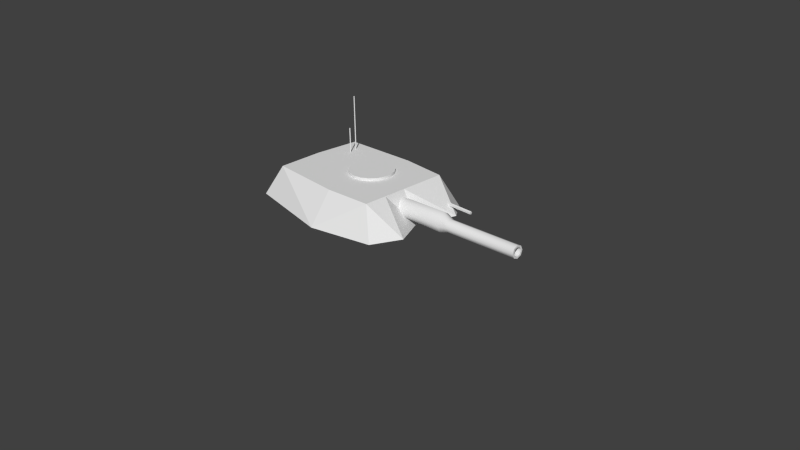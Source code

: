 # Source: tankTurret.blend  (saved by Blender 2.72.0; exported with 4.5.12 LTS)
import bpy
from mathutils import Matrix  # noqa: F401  (used for matrix-valued properties, if any)

bpy.ops.wm.read_factory_settings(use_empty=True)
scene = bpy.context.scene
scene.name = 'Scene'

# ---- collections
col_collection_1 = bpy.data.collections.new('Collection 1'); scene.collection.children.link(col_collection_1)

# ---- materials (node trees are filled in below, after node groups)
mat_material = bpy.data.materials.new('Material')
mat_material.alpha_threshold = 0.0
mat_material.use_transparent_shadow = False
mat_material.roughness = 0.5
mat_material.line_color = (0.0, 0.0, 0.0, 1.0)

# ---- material node trees

# ---- world
world_world = bpy.data.worlds.new('World'); scene.world = world_world
world_world.color = (0.05088, 0.05088, 0.05088)
world_world.use_sun_shadow = False
world_world.sun_shadow_jitter_overblur = 0.0
world_world.cycles.sampling_method = 'MANUAL'
world_world.cycles.sample_map_resolution = 256

# ---- cameras
cam_camera = bpy.data.cameras.new('Camera')
cam_camera.clip_end = 100.0
cam_camera.lens = 35.0
cam_camera.sensor_width = 32.0
cam_camera.sensor_height = 18.0
cam_camera.ortho_scale = 7.314
cam_camera.dof.focus_distance = 0.0
cam_camera.dof.aperture_fstop = 128.0

# ---- meshes
me_cube_006 = bpy.data.meshes.new('Cube.006')
me_cube_006.from_pydata([(-0.08049, 0.3727, 1.269), (-0.1807, 0.3551, 1.269), (-0.2688, 0.3042, 1.269), (-0.3342, 0.2263, 1.269), (-0.369, 0.1307, 1.269), (-0.369, 0.02895, 1.269), (-0.3342, -0.06664, 1.269), (-0.2688, -0.1446, 1.269), (-0.1807, -0.1954, 1.269), (-0.08049, -0.2131, 1.269), (0.01969, -0.1954, 1.269), (0.1078, -0.1446, 1.269), (0.1732, -0.06664, 1.269), (0.208, 0.02895, 1.269), (0.208, 0.1307, 1.269), (0.1732, 0.2263, 1.269), (0.1078, 0.3042, 1.269), (0.01969, 0.3551, 1.269)], [], [(1, 2, 3, 4, 5, 6, 7, 8, 9, 10, 11, 12, 13, 14, 15, 16, 17, 0)])
me_cube_006.polygons.foreach_set('use_smooth', [True] * 1)
me_cube_006.materials.append(mat_material)
me_cube_006.use_remesh_preserve_volume = False
me_cube_006.use_remesh_preserve_attributes = False
me_cube_006.use_mirror_vertex_groups = False
me_cube_006.update()
me_cube_007 = bpy.data.meshes.new('Cube.007')
me_cube_007.from_pydata([(-0.08049, 0.3727, 1.234), (-0.1807, 0.3551, 1.234), (-0.2688, 0.3042, 1.234), (-0.3342, 0.2263, 1.234), (-0.369, 0.1307, 1.234), (-0.369, 0.02895, 1.234), (-0.3342, -0.06664, 1.234), (-0.2688, -0.1446, 1.234), (-0.1807, -0.1954, 1.234), (-0.08049, -0.2131, 1.234), (0.01969, -0.1954, 1.234), (0.1078, -0.1446, 1.234), (0.1732, -0.06664, 1.234), (0.208, 0.02895, 1.234), (0.208, 0.1307, 1.234), (0.1732, 0.2263, 1.234), (0.1078, 0.3042, 1.234), (0.01969, 0.3551, 1.234), (-0.08049, 0.3727, 1.269), (-0.1807, 0.3551, 1.269), (-0.2688, 0.3042, 1.269), (-0.3342, 0.2263, 1.269), (-0.369, 0.1307, 1.269), (-0.369, 0.02895, 1.269), (-0.3342, -0.06664, 1.269), (-0.2688, -0.1446, 1.269), (-0.1807, -0.1954, 1.269), (-0.08049, -0.2131, 1.269), (0.01969, -0.1954, 1.269), (0.1078, -0.1446, 1.269), (0.1732, -0.06664, 1.269), (0.208, 0.02895, 1.269), (0.208, 0.1307, 1.269), (0.1732, 0.2263, 1.269), (0.1078, 0.3042, 1.269), (0.01969, 0.3551, 1.269)], [], [(0, 1, 19, 18), (11, 12, 30, 29), (9, 10, 28, 27), (7, 8, 26, 25), (16, 17, 35, 34), (5, 6, 24, 23), (3, 4, 22, 21), (14, 15, 33, 32), (1, 2, 20, 19), (12, 13, 31, 30), (10, 11, 29, 28), (8, 9, 27, 26), (17, 0, 18, 35), (6, 7, 25, 24), (4, 5, 23, 22), (15, 16, 34, 33), (2, 3, 21, 20), (13, 14, 32, 31)])
me_cube_007.polygons.foreach_set('use_smooth', [True] * 18)
me_cube_007.materials.append(mat_material)
me_cube_007.use_remesh_preserve_volume = False
me_cube_007.use_remesh_preserve_attributes = False
me_cube_007.use_mirror_vertex_groups = False
me_cube_007.update()
me_cube_008 = bpy.data.meshes.new('Cube.008')
me_cube_008.from_pydata([(2.001, 0.01478, 1.1), (2.349, 0.01478, 1.112), (2.349, -0.02477, 1.129), (2.349, -0.06431, 1.112), (2.351, -0.08069, 1.073), (2.352, -0.06431, 1.033), (2.353, -0.02477, 1.017), (2.352, 0.01478, 1.033), (2.351, 0.03116, 1.073), (2.0, -0.02477, 1.116), (2.001, -0.06431, 1.1), (2.002, -0.08069, 1.061), (2.004, -0.06431, 1.021), (2.004, -0.02477, 1.005), (2.004, 0.01478, 1.021), (2.002, 0.03116, 1.061)], [], [(5, 6, 13, 12), (12, 13, 14, 15, 0, 9, 10, 11), (6, 7, 14, 13), (7, 8, 15, 14), (8, 1, 0, 15), (1, 2, 9, 0), (2, 3, 10, 9), (3, 4, 11, 10), (4, 5, 12, 11)])
me_cube_008.polygons.foreach_set('use_smooth', [True] * 9)
me_cube_008.materials.append(mat_material)
me_cube_008.use_remesh_preserve_volume = False
me_cube_008.use_remesh_preserve_attributes = False
me_cube_008.use_mirror_vertex_groups = False
me_cube_008.update()
me_cube_009 = bpy.data.meshes.new('Cube.009')
me_cube_009.from_pydata([(2.351, 0.05523, 1.073), (2.353, 0.0318, 1.016), (2.353, -0.02477, 0.9927), (2.353, -0.08133, 1.016), (2.351, -0.1048, 1.073), (2.349, -0.08133, 1.129), (2.348, -0.02477, 1.153), (2.349, 0.0318, 1.129), (2.349, 0.01478, 1.112), (2.349, -0.02477, 1.129), (2.349, -0.06431, 1.112), (2.351, -0.08069, 1.073), (2.352, -0.06431, 1.033), (2.353, -0.02477, 1.017), (2.352, 0.01478, 1.033), (2.351, 0.03116, 1.073)], [], [(1, 14, 13, 2), (2, 13, 12, 3), (11, 4, 3, 12), (10, 5, 4, 11), (9, 6, 5, 10), (8, 7, 6, 9), (8, 15, 0, 7), (15, 14, 1, 0)])
me_cube_009.materials.append(mat_material)
me_cube_009.use_remesh_preserve_volume = False
me_cube_009.use_remesh_preserve_attributes = False
me_cube_009.use_mirror_vertex_groups = False
me_cube_009.update()
me_cube_010 = bpy.data.meshes.new('Cube.010')
me_cube_010.from_pydata([(1.404, 0.02682, 1.053), (1.411, 0.003388, 0.9964), (1.413, -0.05318, 0.9731), (1.411, -0.1097, 0.9964), (1.404, -0.1332, 1.053), (1.397, -0.1097, 1.109), (1.395, -0.05318, 1.132), (1.397, 0.003388, 1.109), (2.351, 0.05523, 1.073), (2.353, 0.0318, 1.016), (2.353, -0.02477, 0.9927), (2.353, -0.08133, 1.016), (2.351, -0.1048, 1.073), (2.349, -0.08133, 1.129), (2.348, -0.02477, 1.153), (2.349, 0.0318, 1.129), (1.301, 0.06567, 1.054), (1.309, 0.03086, 0.9701), (1.313, -0.05318, 0.9355), (1.309, -0.1372, 0.9701), (1.301, -0.172, 1.054), (1.293, -0.1217, 1.15), (1.29, -0.05318, 1.195), (1.293, 0.01538, 1.15), (0.5183, 0.06567, 1.043), (0.5262, 0.03086, 0.9595), (0.5295, -0.05318, 0.9249), (0.5262, -0.1372, 0.9595), (0.5183, -0.172, 1.043), (0.5104, -0.1372, 1.109), (0.5071, -0.05318, 1.153), (0.5104, 0.03086, 1.109)], [], [(0, 8, 9, 1), (1, 9, 10, 2), (2, 10, 11, 3), (3, 11, 12, 4), (4, 12, 13, 5), (5, 13, 14, 6), (6, 14, 15, 7), (7, 15, 8, 0), (7, 0, 16, 23), (6, 7, 23, 22), (5, 6, 22, 21), (4, 5, 21, 20), (3, 4, 20, 19), (2, 3, 19, 18), (1, 2, 18, 17), (0, 1, 17, 16), (23, 16, 24, 31), (22, 23, 31, 30), (21, 22, 30, 29), (20, 21, 29, 28), (19, 20, 28, 27), (18, 19, 27, 26), (17, 18, 26, 25), (16, 17, 25, 24)])
me_cube_010.polygons.foreach_set('use_smooth', [True] * 24)
me_cube_010.materials.append(mat_material)
me_cube_010.use_remesh_preserve_volume = False
me_cube_010.use_remesh_preserve_attributes = False
me_cube_010.use_mirror_vertex_groups = False
me_cube_010.update()
me_cube_011 = bpy.data.meshes.new('Cube.011')
me_cube_011.from_pydata([(0.5793, -0.5979, 1.234), (0.5793, 0.5987, 1.234), (0.7816, -0.7496, 0.8349), (0.7816, 0.7504, 0.8349), (-1.016, -0.5979, 1.234), (-1.016, 0.5987, 1.234), (-1.218, -0.7496, 0.8349), (-1.218, 0.7504, 0.8349), (0.7431, 0.4765, 0.9887), (0.7431, 0.4627, 0.9697), (0.7431, 0.4404, 0.977), (0.7431, 0.4404, 1.0), (0.7431, 0.4627, 1.008), (1.243, 0.4765, 0.9887), (1.243, 0.4627, 0.9697), (1.243, 0.4404, 0.977), (1.243, 0.4404, 1.0), (1.243, 0.4627, 1.008), (0.7431, 0.4565, 0.9887), (1.243, 0.4565, 0.9887), (-0.8024, 0.4447, 1.23), (-0.7957, 0.4398, 1.23), (-0.7983, 0.432, 1.23), (-0.8065, 0.432, 1.23), (-0.809, 0.4398, 1.23), (-0.8024, 0.4447, 1.96), (-0.7957, 0.4398, 1.96), (-0.7983, 0.432, 1.96), (-0.8065, 0.432, 1.96), (-0.809, 0.4398, 1.96), (-0.8024, 0.4377, 1.23), (-0.8024, 0.4377, 1.96), (-0.7684, 0.319, 1.567), (-0.7684, 0.319, 1.23), (-0.775, 0.3212, 1.567), (-0.7725, 0.3133, 1.567), (-0.7643, 0.3133, 1.567), (-0.7617, 0.3212, 1.567), (-0.7684, 0.326, 1.567), (-0.775, 0.3212, 1.23), (-0.7725, 0.3133, 1.23), (-0.7643, 0.3133, 1.23), (-0.7617, 0.3212, 1.23), (-0.7684, 0.326, 1.23), (0.538, -0.567, 0.7739), (0.538, 0.5677, 0.7739), (-0.9748, -0.567, 0.7739), (-0.9748, 0.5677, 0.7739), (0.7816, 0.0003579, 0.8349), (1.025, 0.4384, 0.8828), (1.025, -0.4377, 0.8828), (0.5793, 0.0003574, 1.234), (0.5793, 0.2995, 1.234), (0.5793, -0.2988, 1.234), (-0.03156, 0.9438, 0.8349), (-0.03156, 0.6479, 1.234), (-0.03156, -0.6472, 1.234), (-0.03156, -0.9431, 0.8349), (-1.297, 0.0003581, 0.8349), (-1.049, 0.000358, 1.234)], [], [(49, 52, 51, 48), (1, 52, 49, 3), (0, 53, 51, 52, 1, 55, 5, 59, 4, 56), (18, 8, 9), (19, 14, 13), (18, 9, 10), (19, 15, 14), (18, 10, 11), (19, 16, 15), (18, 11, 12), (19, 17, 16), (18, 12, 8), (19, 13, 17), (8, 13, 14, 9), (9, 14, 15, 10), (10, 15, 16, 11), (11, 16, 17, 12), (12, 17, 13, 8), (30, 20, 21), (31, 26, 25), (30, 21, 22), (31, 27, 26), (30, 22, 23), (31, 28, 27), (30, 23, 24), (31, 29, 28), (30, 24, 20), (31, 25, 29), (20, 25, 26, 21), (21, 26, 27, 22), (22, 27, 28, 23), (23, 28, 29, 24), (24, 29, 25, 20), (39, 34, 38, 43), (40, 35, 34, 39), (41, 36, 35, 40), (42, 37, 36, 41), (43, 38, 37, 42), (32, 38, 34), (33, 39, 43), (32, 34, 35), (33, 40, 39), (32, 35, 36), (33, 41, 40), (32, 36, 37), (33, 42, 41), (32, 37, 38), (33, 43, 42), (2, 57, 6, 46, 44), (7, 54, 3, 45, 47), (6, 58, 7, 47, 46), (48, 51, 53, 50), (0, 2, 50, 53), (44, 50, 2), (50, 44, 48), (44, 45, 48), (48, 45, 49), (3, 49, 45), (56, 57, 0), (2, 0, 57), (4, 57, 56), (6, 57, 4), (3, 54, 1), (55, 1, 54), (55, 54, 5), (7, 5, 54), (7, 58, 5), (59, 5, 58), (59, 58, 4), (6, 4, 58)])
me_cube_011.materials.append(mat_material)
me_cube_011.use_remesh_preserve_volume = False
me_cube_011.use_remesh_preserve_attributes = False
me_cube_011.use_mirror_vertex_groups = False
me_cube_011.update()

# ---- objects
ob_cube_005 = bpy.data.objects.new('Cube.005', me_cube_006)
ob_cube_004 = bpy.data.objects.new('Cube.004', me_cube_007)
ob_cube_003 = bpy.data.objects.new('Cube.003', me_cube_008)
ob_cube_002 = bpy.data.objects.new('Cube.002', me_cube_009)
ob_cube_001 = bpy.data.objects.new('Cube.001', me_cube_010)
ob_cube = bpy.data.objects.new('Cube', me_cube_011)
ob_camera = bpy.data.objects.new('Camera', cam_camera)

# ---- transforms, parenting, visibility, modifiers, constraints
ob_cube_005.location = (0.0, 0.0, 0.00664)
ob_cube_005.lock_rotations_4d = False
ob_cube_005.empty_display_type = 'ARROWS'
ob_cube_005.lineart.crease_threshold = 0.0
ob_cube_004.location = (0.0, 0.0, 0.00664)
ob_cube_004.lock_rotations_4d = False
ob_cube_004.empty_display_type = 'ARROWS'
ob_cube_004.lineart.crease_threshold = 0.0
ob_cube_003.location = (0.0, 0.0, 0.00664)
ob_cube_003.lock_rotations_4d = False
ob_cube_003.empty_display_type = 'ARROWS'
ob_cube_003.lineart.crease_threshold = 0.0
ob_cube_002.location = (0.0, 0.0, 0.00664)
ob_cube_002.lock_rotations_4d = False
ob_cube_002.empty_display_type = 'ARROWS'
ob_cube_002.lineart.crease_threshold = 0.0
ob_cube_001.location = (0.0, 0.0, 0.00664)
ob_cube_001.lock_rotations_4d = False
ob_cube_001.empty_display_type = 'ARROWS'
ob_cube_001.lineart.crease_threshold = 0.0
ob_cube.location = (0.0, 0.0, 0.00664)
ob_cube.lock_rotations_4d = False
ob_cube.empty_display_type = 'ARROWS'
ob_cube.lineart.crease_threshold = 0.0
ob_camera.location = (7.481, -6.508, 5.484)
ob_camera.rotation_euler = (1.109, 0.01082, 0.8149)
ob_camera.lock_rotations_4d = False
ob_camera.empty_display_type = 'ARROWS'
ob_camera.color = (0.0, 0.0, 0.0, 0.0)
ob_camera.display_type = 'WIRE'
ob_camera.lineart.crease_threshold = 0.0

# ---- collection membership
col_collection_1.objects.link(ob_cube_005)
col_collection_1.objects.link(ob_cube_004)
col_collection_1.objects.link(ob_cube_003)
col_collection_1.objects.link(ob_cube_002)
col_collection_1.objects.link(ob_cube_001)
col_collection_1.objects.link(ob_cube)
col_collection_1.objects.link(ob_camera)

# ---- scene / render settings (as saved in the file)
scene.camera = ob_camera
scene.frame_start = 1; scene.frame_end = 250; scene.frame_set(1)
scene.render.engine = 'BLENDER_EEVEE_NEXT'
scene.render.image_settings.color_mode = 'RGB'
scene.render.image_settings.compression = 90
scene.render.resolution_percentage = 50
scene.render.dither_intensity = 0.0
scene.render.bake_margin = 2
scene.render.bake_bias = 0.0
scene.cycles.use_denoising = False
scene.cycles.samples = 10
scene.cycles.sampling_pattern = 'TABULATED_SOBOL'
scene.cycles.light_sampling_threshold = 0.0
scene.cycles.use_adaptive_sampling = False
scene.cycles.use_light_tree = False
scene.cycles.blur_glossy = 0.0
scene.cycles.volume_bounces = 1
scene.cycles.pixel_filter_type = 'GAUSSIAN'
scene.cycles.sample_clamp_indirect = 0.0
scene.view_settings.view_transform = 'Standard'
bpy.context.view_layer.update()

# ---- added for rendering (the .blend has no usable light): sun
light_auto_sun = bpy.data.lights.new('AutoSun', 'SUN')
light_auto_sun.energy = 3.0
light_auto_sun.angle = 0.0523599
ob_auto_sun = bpy.data.objects.new('AutoSun', light_auto_sun)
scene.collection.objects.link(ob_auto_sun)
ob_auto_sun.rotation_euler = (0.872665, 0.174533, 0.523599)
bpy.context.view_layer.update()
